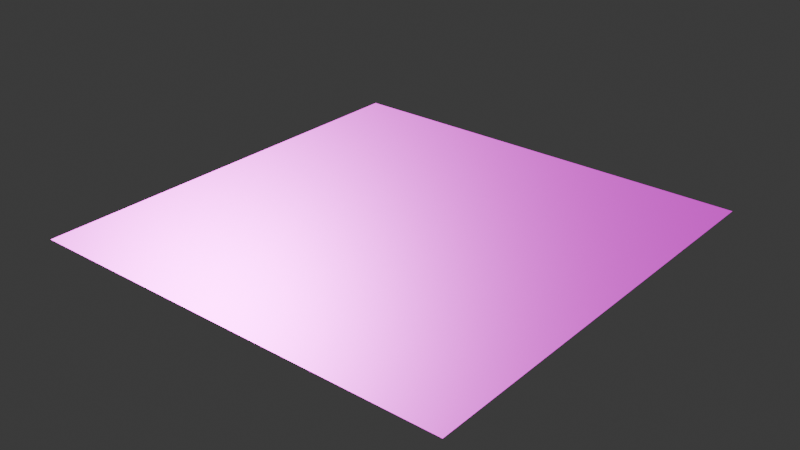 # Source: cylindermiddle.blend  (saved by Blender 4.3.34; exported with 4.5.12 LTS)
import bpy
from mathutils import Matrix  # noqa: F401  (used for matrix-valued properties, if any)

bpy.ops.wm.read_factory_settings(use_empty=True)
scene = bpy.context.scene
scene.name = 'Scene'

# ---- collections
col_collection = bpy.data.collections.new('Collection'); scene.collection.children.link(col_collection)

# ---- images (referenced by path relative to the original .blend; pixels are not part of the script)
import os
ASSET_DIR = os.environ.get("B2B_ASSET_DIR", "")  # directory of the original .blend (textures are referenced by path, not embedded)
HERE = os.path.dirname(os.path.abspath(__file__))  # packed textures are extracted next to this script under _unpacked/

def load_image(name, relpath, width, height, colorspace="sRGB"):
    """Load a texture the original file referenced (path relative to the .blend, or extracted next to this script)."""
    p = next((c for c in (os.path.join(HERE, relpath), os.path.join(ASSET_DIR, relpath)) if relpath and os.path.exists(c)), "")
    if p:
        img = bpy.data.images.load(p, check_existing=True)
        img.name = name
    else:  # same state as the original file: an image datablock whose file is absent (Cycles renders it pink)
        img = bpy.data.images.new(name, width, height)
        img.source = "FILE"
        img.filepath = "//" + (relpath or name)
    img.colorspace_settings.name = colorspace
    return img
img_plane_base_color = load_image('Plane Base Color', 'Metal009_1K-PNG_Color.png', 1024, 1024, 'sRGB')
img_material_001_roughness = load_image('Material.001 Roughness', 'Metal009_1K-PNG_Roughness.png', 1024, 1024, 'Non-Color')
img_material_001_metallic = load_image('Material.001 Metallic', 'Metal009_1K-PNG_Metalness.png', 1024, 1024, 'Non-Color')
img_material_001_normal = load_image('Material.001 Normal', 'Metal009_1K-PNG_NormalDX.png', 1024, 1024, 'Non-Color')

# ---- materials (node trees are filled in below, after node groups)
mat_material_001 = bpy.data.materials.new('Material.001')

# ---- material node trees
mat_material_001.use_nodes = True; mat_material_001.node_tree.nodes.clear()
_N = mat_material_001.node_tree.nodes; _L = mat_material_001.node_tree.links
n0 = _N.new('ShaderNodeBsdfPrincipled'); n0.name = 'Principled BSDF'; n0.location = (10, 300)
n1 = _N.new('ShaderNodeOutputMaterial'); n1.name = 'Material Output'; n1.location = (300, 300)
n2 = _N.new('ShaderNodeTexImage'); n2.name = 'Image Texture'; n2.location = (-280, 280)
n2.image = img_plane_base_color
n3 = _N.new('ShaderNodeTexImage'); n3.name = 'Image Texture.002'; n3.location = (438, 213)
n3.image = img_material_001_roughness
n4 = _N.new('ShaderNodeTexImage'); n4.name = 'Image Texture.003'; n4.location = (467, 68)
n4.image = img_material_001_metallic
n5 = _N.new('ShaderNodeTexImage'); n5.name = 'Image Texture.004'; n5.location = (-480, 140)
n5.image = img_material_001_normal
n6 = _N.new('ShaderNodeNormalMap'); n6.name = 'Normal Map'; n6.location = (-190, 180)
_L.new(n0.outputs[0], n1.inputs[0])
_L.new(n2.outputs[0], n0.inputs[0])
_L.new(n3.outputs[0], n0.inputs[2])
_L.new(n4.outputs[0], n0.inputs[1])
_L.new(n5.outputs[0], n6.inputs[1])
_L.new(n6.outputs[0], n0.inputs[5])
n1.is_active_output = True

# ---- world
world_world = bpy.data.worlds.new('World'); scene.world = world_world
world_world.use_nodes = True; world_world.node_tree.nodes.clear()
_N = world_world.node_tree.nodes; _L = world_world.node_tree.links
n0 = _N.new('ShaderNodeOutputWorld'); n0.name = 'World Output'; n0.location = (300, 300)
n1 = _N.new('ShaderNodeBackground'); n1.name = 'Background'; n1.location = (10, 300)
n1.inputs[0].default_value = (0.05088, 0.05088, 0.05088, 1.0)
_L.new(n1.outputs[0], n0.inputs[0])
n0.is_active_output = True
world_world.color = (0.05088, 0.05088, 0.05088)
world_world.sun_shadow_jitter_overblur = 0.0

# ---- meshes
me_plane = bpy.data.meshes.new('Plane')
me_plane.from_pydata([(-1.0, -1.0, 0.0), (1.0, -1.0, 0.0), (-1.0, 1.0, 0.0), (1.0, 1.0, 0.0)], [], [(0, 1, 3, 2)])
_uv = me_plane.uv_layers.new(name='UVMap')
_uv.uv.foreach_set('vector', [0.0, 0.0, 1.0, 0.0, 1.0, 1.0, 0.0, 1.0])
me_plane.materials.append(mat_material_001)
me_plane.update()

# ---- objects
ob_plane = bpy.data.objects.new('Plane', me_plane)

# ---- transforms, parenting, visibility, modifiers, constraints
ob_plane.location = (0.0, 0.0, 0.0)

# ---- collection membership
col_collection.objects.link(ob_plane)

# ---- scene / render settings (as saved in the file)
scene.frame_start = 1; scene.frame_end = 250; scene.frame_set(1)
scene.render.engine = 'BLENDER_EEVEE_NEXT'
bpy.context.view_layer.update()

# ---- added for rendering (the .blend has no active camera and no usable light): camera, sun
cam_auto = bpy.data.cameras.new('AutoCamera')
cam_auto.lens = 50.0
cam_auto.sensor_width = 36.0
cam_auto.clip_end = 1000.0
ob_auto_camera = bpy.data.objects.new('AutoCamera', cam_auto)
scene.collection.objects.link(ob_auto_camera)
ob_auto_camera.location = (2.61693, -3.14032, 2.09354)
ob_auto_camera.rotation_euler = (1.09748, -7.21219e-08, 0.694738)
scene.camera = ob_auto_camera
light_auto_sun = bpy.data.lights.new('AutoSun', 'SUN')
light_auto_sun.energy = 3.0
light_auto_sun.angle = 0.0523599
ob_auto_sun = bpy.data.objects.new('AutoSun', light_auto_sun)
scene.collection.objects.link(ob_auto_sun)
ob_auto_sun.rotation_euler = (0.872665, 0.174533, 0.523599)
bpy.context.view_layer.update()

